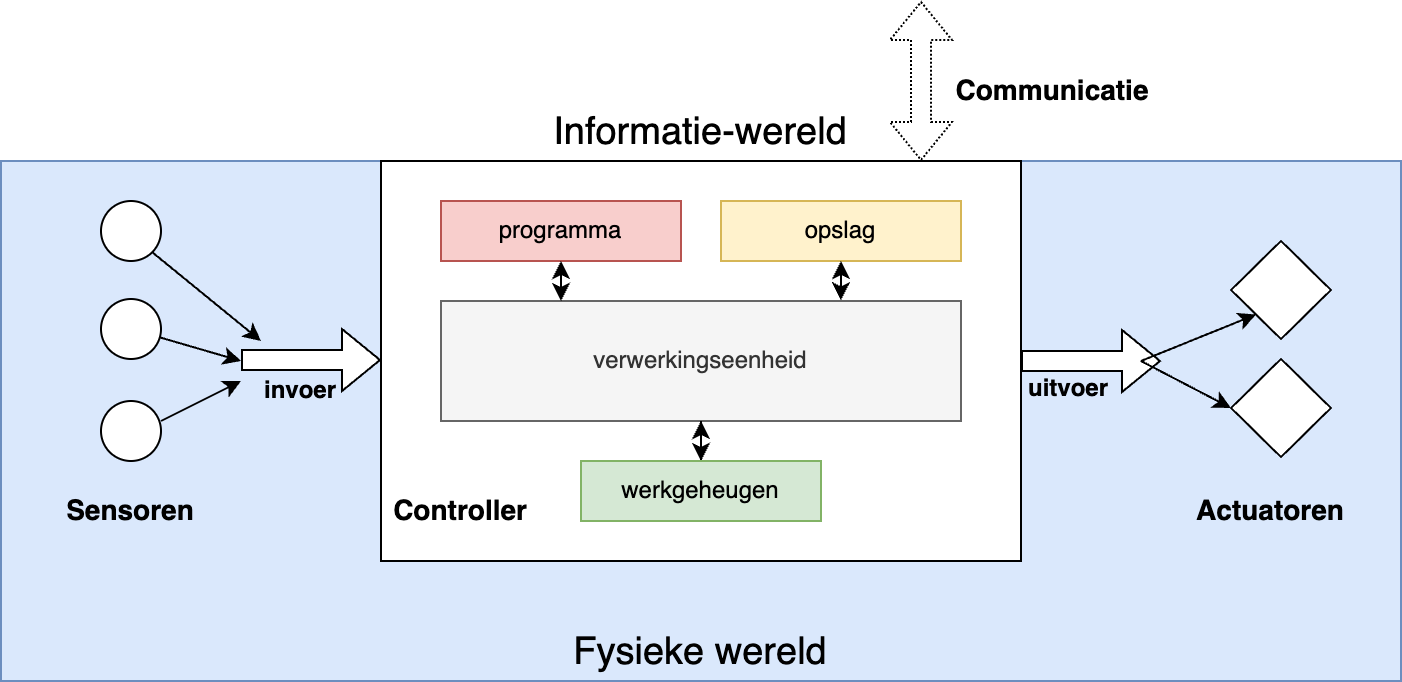

The diagram above was exported from draw.io. Its source (the exported page's mxGraphModel, read from the mxfile embedded in the PNG):
<mxGraphModel dx="954" dy="610" grid="1" gridSize="10" guides="1" tooltips="1" connect="1" arrows="1" fold="1" page="1" pageScale="1" pageWidth="827" pageHeight="1169" math="0" shadow="0">
  <root>
    <mxCell id="awgSOqlswUtbNjberbTt-0" />
    <mxCell id="awgSOqlswUtbNjberbTt-1" parent="awgSOqlswUtbNjberbTt-0" />
    <mxCell id="awgSOqlswUtbNjberbTt-17" value="" style="rounded=0;whiteSpace=wrap;html=1;fillColor=#dae8fc;strokeColor=#6c8ebf;" vertex="1" parent="awgSOqlswUtbNjberbTt-1">
      <mxGeometry x="40" y="280" width="700" height="260" as="geometry" />
    </mxCell>
    <mxCell id="awgSOqlswUtbNjberbTt-3" value="" style="rounded=0;whiteSpace=wrap;html=1;" vertex="1" parent="awgSOqlswUtbNjberbTt-1">
      <mxGeometry x="230" y="280" width="320" height="200" as="geometry" />
    </mxCell>
    <mxCell id="awgSOqlswUtbNjberbTt-4" value="verwerkingseenheid" style="rounded=0;whiteSpace=wrap;html=1;fillColor=#f5f5f5;strokeColor=#666666;fontColor=#333333;" vertex="1" parent="awgSOqlswUtbNjberbTt-1">
      <mxGeometry x="260" y="350" width="260" height="60" as="geometry" />
    </mxCell>
    <mxCell id="awgSOqlswUtbNjberbTt-5" value="programma" style="rounded=0;whiteSpace=wrap;html=1;fillColor=#f8cecc;strokeColor=#b85450;" vertex="1" parent="awgSOqlswUtbNjberbTt-1">
      <mxGeometry x="260" y="300" width="120" height="30" as="geometry" />
    </mxCell>
    <mxCell id="awgSOqlswUtbNjberbTt-6" style="edgeStyle=orthogonalEdgeStyle;rounded=0;orthogonalLoop=1;jettySize=auto;html=1;entryX=0.5;entryY=1;entryDx=0;entryDy=0;startArrow=classic;startFill=1;" edge="1" parent="awgSOqlswUtbNjberbTt-1" source="awgSOqlswUtbNjberbTt-7" target="awgSOqlswUtbNjberbTt-4">
      <mxGeometry relative="1" as="geometry" />
    </mxCell>
    <mxCell id="awgSOqlswUtbNjberbTt-7" value="werkgeheugen" style="rounded=0;whiteSpace=wrap;html=1;fillColor=#d5e8d4;strokeColor=#82b366;" vertex="1" parent="awgSOqlswUtbNjberbTt-1">
      <mxGeometry x="330" y="430" width="120" height="30" as="geometry" />
    </mxCell>
    <mxCell id="awgSOqlswUtbNjberbTt-8" value="opslag" style="rounded=0;whiteSpace=wrap;html=1;fillColor=#fff2cc;strokeColor=#d6b656;" vertex="1" parent="awgSOqlswUtbNjberbTt-1">
      <mxGeometry x="400" y="300" width="120" height="30" as="geometry" />
    </mxCell>
    <mxCell id="awgSOqlswUtbNjberbTt-9" style="edgeStyle=orthogonalEdgeStyle;rounded=0;orthogonalLoop=1;jettySize=auto;html=1;exitX=0.5;exitY=1;exitDx=0;exitDy=0;entryX=0.769;entryY=-0.006;entryDx=0;entryDy=0;entryPerimeter=0;startArrow=classic;startFill=1;" edge="1" parent="awgSOqlswUtbNjberbTt-1" source="awgSOqlswUtbNjberbTt-8" target="awgSOqlswUtbNjberbTt-4">
      <mxGeometry relative="1" as="geometry" />
    </mxCell>
    <mxCell id="awgSOqlswUtbNjberbTt-10" style="edgeStyle=orthogonalEdgeStyle;rounded=0;orthogonalLoop=1;jettySize=auto;html=1;entryX=0.231;entryY=0;entryDx=0;entryDy=0;entryPerimeter=0;startArrow=classic;startFill=1;" edge="1" parent="awgSOqlswUtbNjberbTt-1" source="awgSOqlswUtbNjberbTt-5" target="awgSOqlswUtbNjberbTt-4">
      <mxGeometry relative="1" as="geometry" />
    </mxCell>
    <mxCell id="awgSOqlswUtbNjberbTt-11" value="" style="shape=flexArrow;endArrow=classic;html=1;rounded=0;fillColor=default;" edge="1" parent="awgSOqlswUtbNjberbTt-1">
      <mxGeometry width="50" height="50" relative="1" as="geometry">
        <mxPoint x="160" y="379.5" as="sourcePoint" />
        <mxPoint x="230" y="379.5" as="targetPoint" />
        <Array as="points">
          <mxPoint x="210" y="379.5" />
        </Array>
      </mxGeometry>
    </mxCell>
    <mxCell id="awgSOqlswUtbNjberbTt-12" value="" style="shape=flexArrow;endArrow=classic;html=1;rounded=0;exitX=1;exitY=0.5;exitDx=0;exitDy=0;fillColor=default;" edge="1" parent="awgSOqlswUtbNjberbTt-1" source="awgSOqlswUtbNjberbTt-3">
      <mxGeometry width="50" height="50" relative="1" as="geometry">
        <mxPoint x="560" y="380" as="sourcePoint" />
        <mxPoint x="620" y="380" as="targetPoint" />
      </mxGeometry>
    </mxCell>
    <mxCell id="awgSOqlswUtbNjberbTt-13" value="&lt;b&gt;invoer&lt;/b&gt;" style="text;html=1;align=center;verticalAlign=middle;whiteSpace=wrap;rounded=0;" vertex="1" parent="awgSOqlswUtbNjberbTt-1">
      <mxGeometry x="160" y="380" width="60" height="30" as="geometry" />
    </mxCell>
    <mxCell id="awgSOqlswUtbNjberbTt-14" value="&lt;b&gt;uitvoer&lt;/b&gt;" style="text;html=1;align=center;verticalAlign=middle;whiteSpace=wrap;rounded=0;" vertex="1" parent="awgSOqlswUtbNjberbTt-1">
      <mxGeometry x="544" y="379" width="60" height="30" as="geometry" />
    </mxCell>
    <mxCell id="awgSOqlswUtbNjberbTt-15" value="" style="shape=flexArrow;endArrow=classic;startArrow=classic;html=1;rounded=0;dashed=1;dashPattern=1 1;" edge="1" parent="awgSOqlswUtbNjberbTt-1">
      <mxGeometry width="100" height="100" relative="1" as="geometry">
        <mxPoint x="500" y="280" as="sourcePoint" />
        <mxPoint x="500" y="200" as="targetPoint" />
      </mxGeometry>
    </mxCell>
    <mxCell id="awgSOqlswUtbNjberbTt-16" value="&lt;b&gt;&lt;font style=&quot;font-size: 14px;&quot;&gt;Communicatie&lt;/font&gt;&lt;/b&gt;" style="text;html=1;align=center;verticalAlign=middle;whiteSpace=wrap;rounded=0;" vertex="1" parent="awgSOqlswUtbNjberbTt-1">
      <mxGeometry x="528" y="230" width="76" height="30" as="geometry" />
    </mxCell>
    <mxCell id="awgSOqlswUtbNjberbTt-19" value="" style="ellipse;whiteSpace=wrap;html=1;aspect=fixed;" vertex="1" parent="awgSOqlswUtbNjberbTt-1">
      <mxGeometry x="90" y="300" width="30" height="30" as="geometry" />
    </mxCell>
    <mxCell id="awgSOqlswUtbNjberbTt-20" value="" style="ellipse;whiteSpace=wrap;html=1;aspect=fixed;" vertex="1" parent="awgSOqlswUtbNjberbTt-1">
      <mxGeometry x="90" y="349" width="30" height="30" as="geometry" />
    </mxCell>
    <mxCell id="awgSOqlswUtbNjberbTt-21" value="" style="ellipse;whiteSpace=wrap;html=1;aspect=fixed;" vertex="1" parent="awgSOqlswUtbNjberbTt-1">
      <mxGeometry x="90" y="400" width="30" height="30" as="geometry" />
    </mxCell>
    <mxCell id="awgSOqlswUtbNjberbTt-22" value="" style="endArrow=classic;html=1;rounded=0;" edge="1" parent="awgSOqlswUtbNjberbTt-1">
      <mxGeometry width="50" height="50" relative="1" as="geometry">
        <mxPoint x="120" y="410" as="sourcePoint" />
        <mxPoint x="160" y="390" as="targetPoint" />
      </mxGeometry>
    </mxCell>
    <mxCell id="awgSOqlswUtbNjberbTt-23" value="&lt;b&gt;&lt;font style=&quot;font-size: 14px;&quot;&gt;Actuatoren&lt;/font&gt;&lt;/b&gt;" style="text;html=1;align=center;verticalAlign=middle;whiteSpace=wrap;rounded=0;" vertex="1" parent="awgSOqlswUtbNjberbTt-1">
      <mxGeometry x="645" y="440" width="60" height="30" as="geometry" />
    </mxCell>
    <mxCell id="awgSOqlswUtbNjberbTt-24" value="&lt;b&gt;&lt;font style=&quot;font-size: 14px;&quot;&gt;Sensoren&lt;/font&gt;&lt;/b&gt;" style="text;html=1;align=center;verticalAlign=middle;whiteSpace=wrap;rounded=0;" vertex="1" parent="awgSOqlswUtbNjberbTt-1">
      <mxGeometry x="75" y="440" width="60" height="30" as="geometry" />
    </mxCell>
    <mxCell id="awgSOqlswUtbNjberbTt-25" value="" style="endArrow=classic;html=1;rounded=0;exitX=1;exitY=1;exitDx=0;exitDy=0;" edge="1" parent="awgSOqlswUtbNjberbTt-1" source="awgSOqlswUtbNjberbTt-19">
      <mxGeometry width="50" height="50" relative="1" as="geometry">
        <mxPoint x="110" y="490" as="sourcePoint" />
        <mxPoint x="170" y="370" as="targetPoint" />
      </mxGeometry>
    </mxCell>
    <mxCell id="awgSOqlswUtbNjberbTt-26" value="&lt;font style=&quot;font-size: 19px;&quot;&gt;Fysieke wereld&lt;/font&gt;" style="text;html=1;align=center;verticalAlign=middle;whiteSpace=wrap;rounded=0;" vertex="1" parent="awgSOqlswUtbNjberbTt-1">
      <mxGeometry x="310" y="510" width="160" height="30" as="geometry" />
    </mxCell>
    <mxCell id="awgSOqlswUtbNjberbTt-27" value="" style="endArrow=classic;html=1;rounded=0;" edge="1" parent="awgSOqlswUtbNjberbTt-1" source="awgSOqlswUtbNjberbTt-20">
      <mxGeometry width="50" height="50" relative="1" as="geometry">
        <mxPoint x="390" y="430" as="sourcePoint" />
        <mxPoint x="160" y="380" as="targetPoint" />
      </mxGeometry>
    </mxCell>
    <mxCell id="awgSOqlswUtbNjberbTt-28" value="" style="rhombus;whiteSpace=wrap;html=1;" vertex="1" parent="awgSOqlswUtbNjberbTt-1">
      <mxGeometry x="655" y="320" width="50" height="49" as="geometry" />
    </mxCell>
    <mxCell id="awgSOqlswUtbNjberbTt-29" value="" style="rhombus;whiteSpace=wrap;html=1;" vertex="1" parent="awgSOqlswUtbNjberbTt-1">
      <mxGeometry x="655" y="379" width="50" height="49" as="geometry" />
    </mxCell>
    <mxCell id="awgSOqlswUtbNjberbTt-30" value="" style="endArrow=classic;html=1;rounded=0;entryX=0;entryY=1;entryDx=0;entryDy=0;" edge="1" parent="awgSOqlswUtbNjberbTt-1" target="awgSOqlswUtbNjberbTt-28">
      <mxGeometry width="50" height="50" relative="1" as="geometry">
        <mxPoint x="610" y="380" as="sourcePoint" />
        <mxPoint x="440" y="380" as="targetPoint" />
      </mxGeometry>
    </mxCell>
    <mxCell id="awgSOqlswUtbNjberbTt-31" value="" style="endArrow=classic;html=1;rounded=0;entryX=0;entryY=0.5;entryDx=0;entryDy=0;" edge="1" parent="awgSOqlswUtbNjberbTt-1" target="awgSOqlswUtbNjberbTt-29">
      <mxGeometry width="50" height="50" relative="1" as="geometry">
        <mxPoint x="610" y="380" as="sourcePoint" />
        <mxPoint x="440" y="380" as="targetPoint" />
      </mxGeometry>
    </mxCell>
    <mxCell id="awgSOqlswUtbNjberbTt-32" value="&lt;font style=&quot;font-size: 19px;&quot;&gt;Informatie-wereld&lt;/font&gt;" style="text;html=1;align=center;verticalAlign=middle;whiteSpace=wrap;rounded=0;" vertex="1" parent="awgSOqlswUtbNjberbTt-1">
      <mxGeometry x="310" y="250" width="160" height="30" as="geometry" />
    </mxCell>
    <mxCell id="XK3MAM5ZkflmEuEVM3oR-0" value="&lt;b&gt;&lt;font style=&quot;font-size: 14px;&quot;&gt;Controller&lt;/font&gt;&lt;/b&gt;" style="text;html=1;align=center;verticalAlign=middle;whiteSpace=wrap;rounded=0;" vertex="1" parent="awgSOqlswUtbNjberbTt-1">
      <mxGeometry x="240" y="440" width="60" height="30" as="geometry" />
    </mxCell>
  </root>
</mxGraphModel>